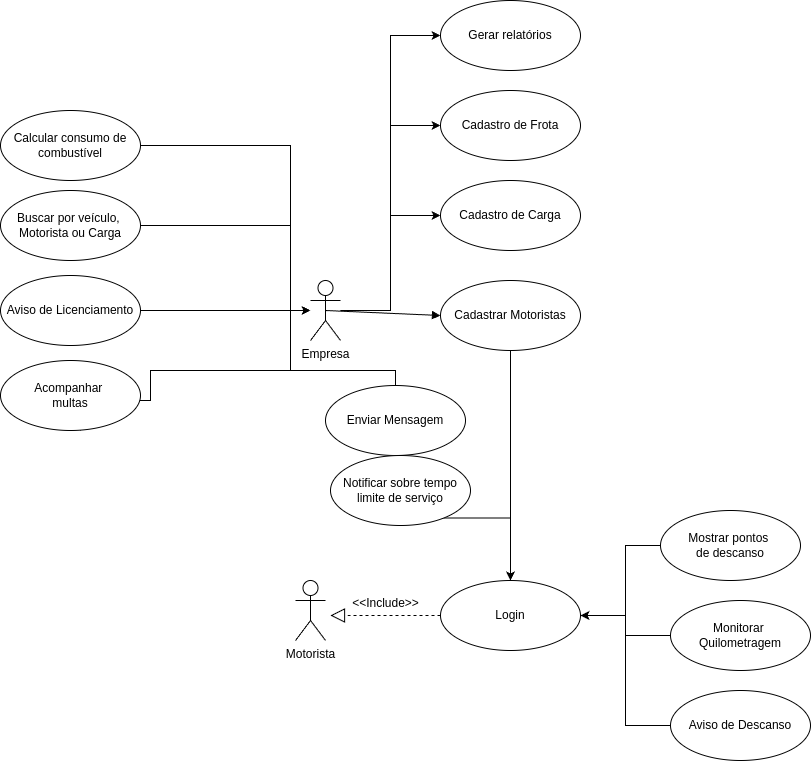

The diagram above was exported from draw.io. Its source (the exported page's mxGraphModel, read from the mxfile embedded in the PNG):
<mxGraphModel dx="2247" dy="800" grid="1" gridSize="10" guides="1" tooltips="1" connect="1" arrows="1" fold="1" page="1" pageScale="1" pageWidth="827" pageHeight="1169" math="0" shadow="0">
  <root>
    <mxCell id="0" />
    <mxCell id="1" parent="0" />
    <mxCell id="eI677S-B729QZwByL3qb-14" style="edgeStyle=orthogonalEdgeStyle;rounded=0;orthogonalLoop=1;jettySize=auto;html=1;entryX=0;entryY=0.5;entryDx=0;entryDy=0;" parent="1" source="eI677S-B729QZwByL3qb-1" target="eI677S-B729QZwByL3qb-8" edge="1">
      <mxGeometry relative="1" as="geometry" />
    </mxCell>
    <mxCell id="eI677S-B729QZwByL3qb-16" style="edgeStyle=orthogonalEdgeStyle;rounded=0;orthogonalLoop=1;jettySize=auto;html=1;entryX=0;entryY=0.5;entryDx=0;entryDy=0;" parent="1" source="eI677S-B729QZwByL3qb-1" target="eI677S-B729QZwByL3qb-15" edge="1">
      <mxGeometry relative="1" as="geometry" />
    </mxCell>
    <mxCell id="zsUcfyzZjiP_-3vdgYdo-30" style="edgeStyle=orthogonalEdgeStyle;rounded=0;orthogonalLoop=1;jettySize=auto;html=1;" parent="1" source="eI677S-B729QZwByL3qb-1" target="zsUcfyzZjiP_-3vdgYdo-27" edge="1">
      <mxGeometry relative="1" as="geometry">
        <Array as="points">
          <mxPoint x="20" y="440" />
          <mxPoint x="20" y="165" />
        </Array>
      </mxGeometry>
    </mxCell>
    <mxCell id="eI677S-B729QZwByL3qb-1" value="Empresa&lt;div&gt;&lt;br&gt;&lt;/div&gt;" style="shape=umlActor;verticalLabelPosition=bottom;verticalAlign=top;html=1;outlineConnect=0;" parent="1" vertex="1">
      <mxGeometry x="-60" y="410" width="30" height="60" as="geometry" />
    </mxCell>
    <mxCell id="eI677S-B729QZwByL3qb-2" value="Motorista&lt;div&gt;&lt;br&gt;&lt;/div&gt;" style="shape=umlActor;verticalLabelPosition=bottom;verticalAlign=top;html=1;outlineConnect=0;" parent="1" vertex="1">
      <mxGeometry x="-75" y="710" width="30" height="60" as="geometry" />
    </mxCell>
    <mxCell id="eI677S-B729QZwByL3qb-13" style="edgeStyle=orthogonalEdgeStyle;rounded=0;orthogonalLoop=1;jettySize=auto;html=1;entryX=0.5;entryY=0;entryDx=0;entryDy=0;" parent="1" source="eI677S-B729QZwByL3qb-4" target="eI677S-B729QZwByL3qb-9" edge="1">
      <mxGeometry relative="1" as="geometry" />
    </mxCell>
    <mxCell id="eI677S-B729QZwByL3qb-4" value="Cadastrar Motoristas" style="ellipse;whiteSpace=wrap;html=1;" parent="1" vertex="1">
      <mxGeometry x="70" y="410" width="140" height="70" as="geometry" />
    </mxCell>
    <mxCell id="eI677S-B729QZwByL3qb-6" value="" style="html=1;verticalAlign=bottom;endArrow=block;curved=0;rounded=0;entryX=0;entryY=0.5;entryDx=0;entryDy=0;exitX=0.5;exitY=0.5;exitDx=0;exitDy=0;exitPerimeter=0;" parent="1" source="eI677S-B729QZwByL3qb-1" target="eI677S-B729QZwByL3qb-4" edge="1">
      <mxGeometry x="-0.1509" y="-88" width="80" relative="1" as="geometry">
        <mxPoint x="-40" y="490" as="sourcePoint" />
        <mxPoint x="40" y="490" as="targetPoint" />
        <mxPoint as="offset" />
      </mxGeometry>
    </mxCell>
    <mxCell id="eI677S-B729QZwByL3qb-8" value="Cadastro de Carga" style="ellipse;whiteSpace=wrap;html=1;" parent="1" vertex="1">
      <mxGeometry x="70" y="310" width="140" height="70" as="geometry" />
    </mxCell>
    <mxCell id="eI677S-B729QZwByL3qb-9" value="Login" style="ellipse;whiteSpace=wrap;html=1;" parent="1" vertex="1">
      <mxGeometry x="70" y="710" width="140" height="70" as="geometry" />
    </mxCell>
    <mxCell id="eI677S-B729QZwByL3qb-10" value="" style="endArrow=block;dashed=1;endFill=0;endSize=12;html=1;rounded=0;exitX=0;exitY=0.5;exitDx=0;exitDy=0;" parent="1" source="eI677S-B729QZwByL3qb-9" edge="1">
      <mxGeometry width="160" relative="1" as="geometry">
        <mxPoint x="50" y="745" as="sourcePoint" />
        <mxPoint x="-40" y="745" as="targetPoint" />
      </mxGeometry>
    </mxCell>
    <mxCell id="eI677S-B729QZwByL3qb-12" value="&amp;lt;&amp;lt;Include&amp;gt;&amp;gt;&lt;div&gt;&lt;br&gt;&lt;/div&gt;" style="text;html=1;align=center;verticalAlign=middle;resizable=0;points=[];autosize=1;strokeColor=none;fillColor=none;" parent="1" vertex="1">
      <mxGeometry x="-30" y="720" width="90" height="40" as="geometry" />
    </mxCell>
    <mxCell id="eI677S-B729QZwByL3qb-15" value="Cadastro de Frota" style="ellipse;whiteSpace=wrap;html=1;" parent="1" vertex="1">
      <mxGeometry x="70" y="220" width="140" height="70" as="geometry" />
    </mxCell>
    <mxCell id="NsmHU3xuNUHL5b0z_uDZ-12" style="edgeStyle=orthogonalEdgeStyle;rounded=0;orthogonalLoop=1;jettySize=auto;html=1;" parent="1" source="NsmHU3xuNUHL5b0z_uDZ-2" target="eI677S-B729QZwByL3qb-1" edge="1">
      <mxGeometry relative="1" as="geometry">
        <Array as="points">
          <mxPoint x="25" y="500" />
          <mxPoint x="-80" y="500" />
          <mxPoint x="-80" y="440" />
        </Array>
      </mxGeometry>
    </mxCell>
    <mxCell id="NsmHU3xuNUHL5b0z_uDZ-13" style="edgeStyle=orthogonalEdgeStyle;rounded=0;orthogonalLoop=1;jettySize=auto;html=1;entryX=0.5;entryY=0;entryDx=0;entryDy=0;" parent="1" source="NsmHU3xuNUHL5b0z_uDZ-2" target="eI677S-B729QZwByL3qb-9" edge="1">
      <mxGeometry relative="1" as="geometry" />
    </mxCell>
    <mxCell id="NsmHU3xuNUHL5b0z_uDZ-2" value="Enviar Mensagem" style="ellipse;whiteSpace=wrap;html=1;" parent="1" vertex="1">
      <mxGeometry x="-45" y="515" width="140" height="70" as="geometry" />
    </mxCell>
    <mxCell id="NsmHU3xuNUHL5b0z_uDZ-5" style="edgeStyle=orthogonalEdgeStyle;rounded=0;orthogonalLoop=1;jettySize=auto;html=1;" parent="1" source="NsmHU3xuNUHL5b0z_uDZ-4" target="eI677S-B729QZwByL3qb-1" edge="1">
      <mxGeometry relative="1" as="geometry" />
    </mxCell>
    <mxCell id="NsmHU3xuNUHL5b0z_uDZ-4" value="Aviso de Licenciamento" style="ellipse;whiteSpace=wrap;html=1;" parent="1" vertex="1">
      <mxGeometry x="-370" y="405" width="140" height="70" as="geometry" />
    </mxCell>
    <mxCell id="NsmHU3xuNUHL5b0z_uDZ-9" style="edgeStyle=orthogonalEdgeStyle;rounded=0;orthogonalLoop=1;jettySize=auto;html=1;" parent="1" target="eI677S-B729QZwByL3qb-1" edge="1">
      <mxGeometry relative="1" as="geometry">
        <mxPoint x="-129.28" y="450" as="targetPoint" />
        <mxPoint x="-289.9979676972448" y="560" as="sourcePoint" />
        <Array as="points">
          <mxPoint x="-290" y="530" />
          <mxPoint x="-220" y="530" />
          <mxPoint x="-220" y="500" />
          <mxPoint x="-80" y="500" />
          <mxPoint x="-80" y="440" />
        </Array>
      </mxGeometry>
    </mxCell>
    <mxCell id="NsmHU3xuNUHL5b0z_uDZ-6" value="Acompanhar&amp;nbsp;&lt;div&gt;multas&lt;/div&gt;" style="ellipse;whiteSpace=wrap;html=1;" parent="1" vertex="1">
      <mxGeometry x="-370" y="490" width="140" height="70" as="geometry" />
    </mxCell>
    <mxCell id="NsmHU3xuNUHL5b0z_uDZ-8" style="edgeStyle=orthogonalEdgeStyle;rounded=0;orthogonalLoop=1;jettySize=auto;html=1;entryX=1;entryY=0.5;entryDx=0;entryDy=0;" parent="1" source="NsmHU3xuNUHL5b0z_uDZ-7" target="eI677S-B729QZwByL3qb-9" edge="1">
      <mxGeometry relative="1" as="geometry" />
    </mxCell>
    <mxCell id="NsmHU3xuNUHL5b0z_uDZ-7" value="Monitorar&amp;nbsp;&lt;div&gt;Quilometragem&lt;/div&gt;" style="ellipse;whiteSpace=wrap;html=1;" parent="1" vertex="1">
      <mxGeometry x="300" y="730" width="140" height="70" as="geometry" />
    </mxCell>
    <mxCell id="NsmHU3xuNUHL5b0z_uDZ-11" style="edgeStyle=orthogonalEdgeStyle;rounded=0;orthogonalLoop=1;jettySize=auto;html=1;entryX=1;entryY=0.5;entryDx=0;entryDy=0;" parent="1" source="NsmHU3xuNUHL5b0z_uDZ-10" target="eI677S-B729QZwByL3qb-9" edge="1">
      <mxGeometry relative="1" as="geometry" />
    </mxCell>
    <mxCell id="NsmHU3xuNUHL5b0z_uDZ-10" value="Aviso de Descanso" style="ellipse;whiteSpace=wrap;html=1;" parent="1" vertex="1">
      <mxGeometry x="300" y="820" width="140" height="70" as="geometry" />
    </mxCell>
    <mxCell id="NsmHU3xuNUHL5b0z_uDZ-15" style="edgeStyle=orthogonalEdgeStyle;rounded=0;orthogonalLoop=1;jettySize=auto;html=1;" parent="1" source="NsmHU3xuNUHL5b0z_uDZ-14" target="eI677S-B729QZwByL3qb-1" edge="1">
      <mxGeometry relative="1" as="geometry">
        <Array as="points">
          <mxPoint x="-80" y="355" />
          <mxPoint x="-80" y="440" />
        </Array>
      </mxGeometry>
    </mxCell>
    <mxCell id="NsmHU3xuNUHL5b0z_uDZ-14" value="Buscar por veículo,&amp;nbsp;&lt;div&gt;Motorista ou Carga&lt;/div&gt;" style="ellipse;whiteSpace=wrap;html=1;" parent="1" vertex="1">
      <mxGeometry x="-370" y="320" width="140" height="70" as="geometry" />
    </mxCell>
    <mxCell id="zsUcfyzZjiP_-3vdgYdo-7" style="edgeStyle=orthogonalEdgeStyle;rounded=0;orthogonalLoop=1;jettySize=auto;html=1;entryX=1;entryY=0.5;entryDx=0;entryDy=0;" parent="1" source="zsUcfyzZjiP_-3vdgYdo-6" target="eI677S-B729QZwByL3qb-9" edge="1">
      <mxGeometry relative="1" as="geometry">
        <Array as="points">
          <mxPoint x="255" y="675" />
          <mxPoint x="255" y="745" />
        </Array>
      </mxGeometry>
    </mxCell>
    <mxCell id="zsUcfyzZjiP_-3vdgYdo-6" value="Mostrar pontos&amp;nbsp;&lt;div&gt;de descanso&lt;/div&gt;" style="ellipse;whiteSpace=wrap;html=1;" parent="1" vertex="1">
      <mxGeometry x="290" y="640" width="140" height="70" as="geometry" />
    </mxCell>
    <mxCell id="zsUcfyzZjiP_-3vdgYdo-26" style="edgeStyle=orthogonalEdgeStyle;rounded=0;orthogonalLoop=1;jettySize=auto;html=1;" parent="1" source="zsUcfyzZjiP_-3vdgYdo-14" target="eI677S-B729QZwByL3qb-1" edge="1">
      <mxGeometry relative="1" as="geometry">
        <Array as="points">
          <mxPoint x="-80" y="275" />
          <mxPoint x="-80" y="440" />
        </Array>
      </mxGeometry>
    </mxCell>
    <mxCell id="zsUcfyzZjiP_-3vdgYdo-14" value="Calcular consumo de combustível" style="ellipse;whiteSpace=wrap;html=1;" parent="1" vertex="1">
      <mxGeometry x="-370" y="240" width="140" height="70" as="geometry" />
    </mxCell>
    <mxCell id="zsUcfyzZjiP_-3vdgYdo-22" value="Notificar sobre tempo limite de serviço" style="ellipse;whiteSpace=wrap;html=1;" parent="1" vertex="1">
      <mxGeometry x="-40" y="585" width="140" height="70" as="geometry" />
    </mxCell>
    <mxCell id="zsUcfyzZjiP_-3vdgYdo-27" value="Gerar relatórios" style="ellipse;whiteSpace=wrap;html=1;" parent="1" vertex="1">
      <mxGeometry x="70" y="130" width="140" height="70" as="geometry" />
    </mxCell>
  </root>
</mxGraphModel>